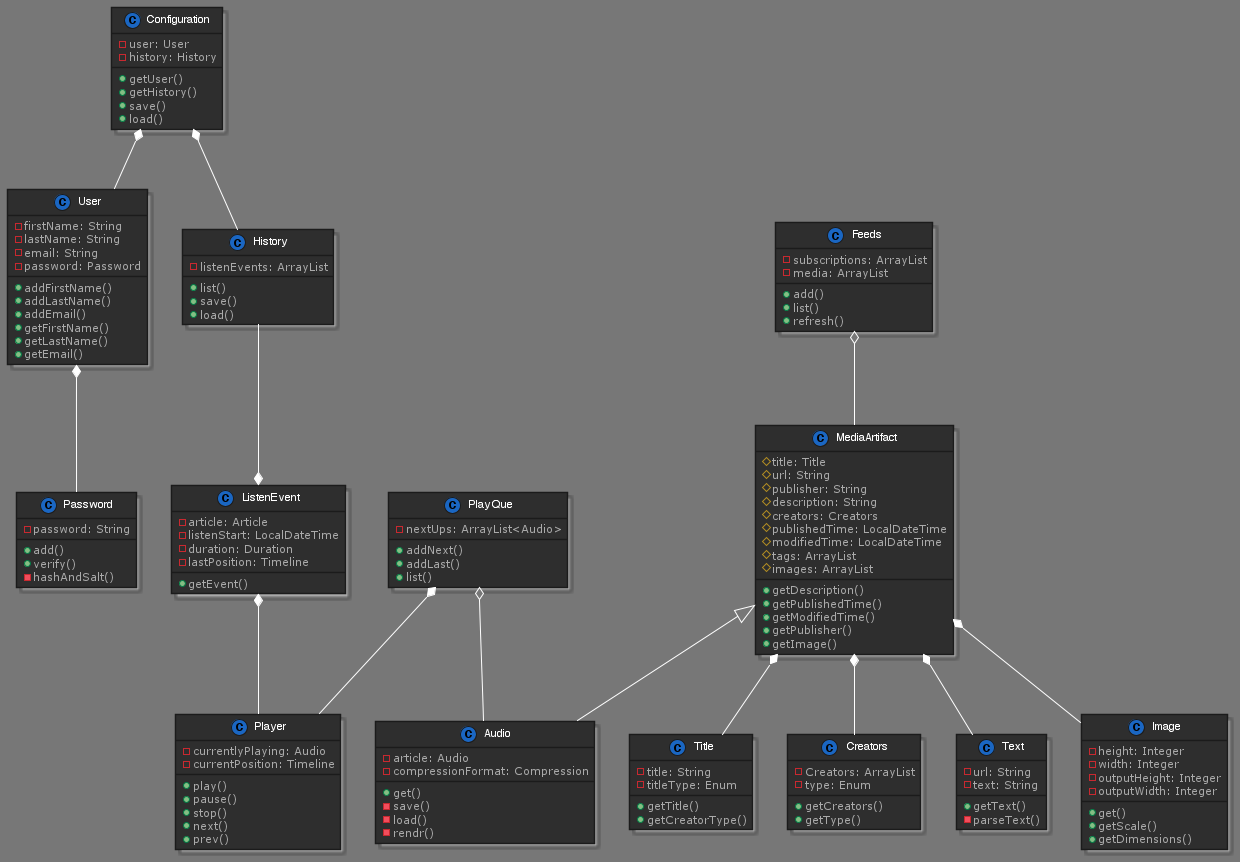

The diagram above was rendered by PlantUML. Its source (embedded in the PNG):
@startuml
!define DARKBLUE
!includeurl https://raw.githubusercontent.com/skallinen/RedDress-PlantUML/master/style.puml
Class User {
      -firstName: String
      -lastName: String
      -email: String
      -password: Password
      +addFirstName()
      +addLastName()
      +addEmail()
      +getFirstName()
      +getLastName()
      +getEmail()
      }
      
Class Password {
      -password: String
      +add()
      +verify()
      -hashAndSalt()

      }
      
Class Configuration {
      -user: User
      -history: History
      +getUser()
      +getHistory()
      +save()
      +load()
      }

Class MediaArtifact {
      #title: Title
      #url: String
      #publisher: String
      #description: String
      #creators: Creators
      #publishedTime: LocalDateTime
      #modifiedTime: LocalDateTime
      #tags: ArrayList
      #images: ArrayList
      +getDescription()
      +getPublishedTime()
      +getModifiedTime()
      +getPublisher()
      +getImage()
      }

Class Title {
      -title: String
      -titleType: Enum
      +getTitle()
      +getCreatorType()
}

Class Creators {
      -Creators: ArrayList
      -type: Enum
      +getCreators()
      +getType()
      }
      
Class Text {
      -url: String
      -text: String
      +getText()
      -parseText()
}

Class Audio {
      -article: Audio
      -compressionFormat: Compression
      +get()
      -save()
      -load()
      -rendr()
      }
      
Class History {
      -listenEvents: ArrayList
      +list()
      +save()
      +load()
}

Class ListenEvent  {
      -article: Article
      -listenStart: LocalDateTime
      -duration: Duration
      -lastPosition: Timeline
      +getEvent()
      }
      
Class Image {
      -height: Integer
      -width: Integer
      -outputHeight: Integer
      -outputWidth: Integer
      +get()
      +getScale()
      +getDimensions()
      }

Class Player {
      -currentlyPlaying: Audio
      -currentPosition: Timeline
      +play()
      +pause()
      +stop()
      +next()
      +prev()
      }

Class PlayQue {
      -nextUps: ArrayList<Audio>
      +addNext()
      +addLast()
      +list()
      }

Class Feeds {
      -subscriptions: ArrayList
      -media: ArrayList
      +add()
      +list()
      +refresh()          
      }

      MediaArtifact *-- Creators
      MediaArtifact *-- Image
      MediaArtifact *-- Text
      MediaArtifact *-- Title
      MediaArtifact <|-- Audio
      PlayQue *-- Player
      History --* ListenEvent
      Configuration *-- User
      Configuration *-- History
      User *-- Password
      ListenEvent *-- Player
      PlayQue o-- Audio
      Feeds o-- MediaArtifact
      
@enduml